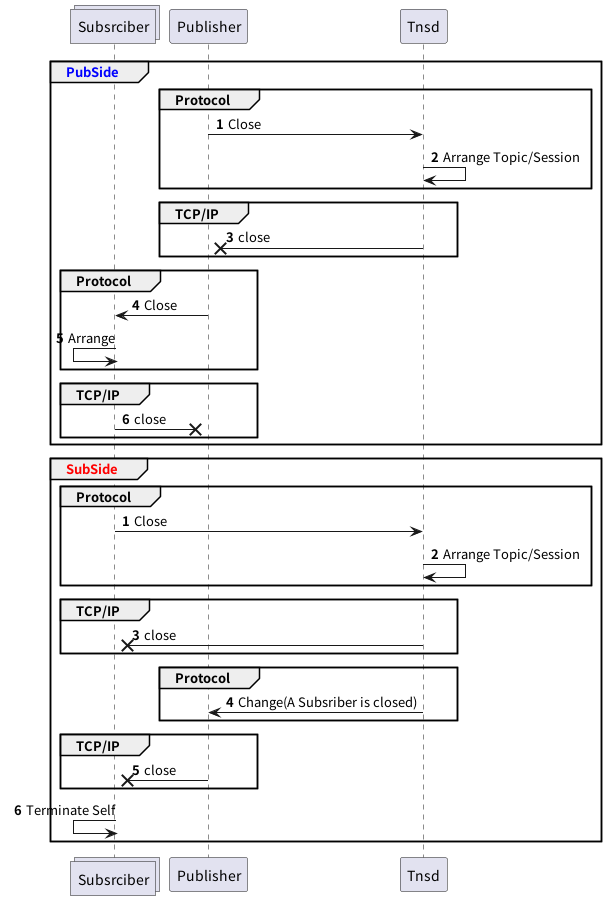

The diagram above was rendered by PlantUML. Its source (embedded in the PNG):
@startuml
'https://plantuml.com/sequence-diagram

collections Subsrciber as Subsrciber

autonumber
group <font color=blue>PubSide
    group Protocol
        Publisher -> Tnsd : Close
        Tnsd -> Tnsd : Arrange Topic/Session
    end
    group TCP/IP
        Tnsd ->x Publisher : close
    end

    group Protocol
        Publisher -> Subsrciber : Close
        Subsrciber <- Subsrciber : Arrange
    end
    group TCP/IP
        Subsrciber ->x Publisher : close
    end
end

group <font color=red>SubSide

    autonumber

    group Protocol
        Subsrciber -> Tnsd : Close
        Tnsd -> Tnsd : Arrange Topic/Session
    end
    group TCP/IP
        Tnsd ->x Subsrciber : close
    end
    group Protocol
        Tnsd -> Publisher : Change(A Subsriber is closed)
    end
    group TCP/IP
        Publisher ->x Subsrciber : close
    end
    Subsrciber <- Subsrciber : Terminate Self

end
@enduml